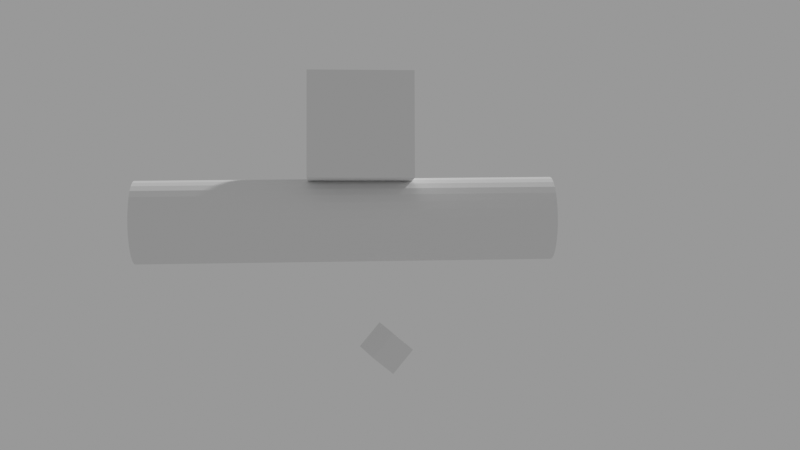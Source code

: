 # Source: escena123.blend  (saved by Blender 2.81.16; exported with 4.5.12 LTS)
import bpy
from mathutils import Matrix  # noqa: F401  (used for matrix-valued properties, if any)

bpy.ops.wm.read_factory_settings(use_empty=True)
scene = bpy.context.scene
scene.name = 'Scene.005'

# ---- cameras
cam_camera_005 = bpy.data.cameras.new('Camera.005')

# ---- meshes
me_cylinder = bpy.data.meshes.new('Cylinder')
me_cylinder.from_pydata([(0.0, 1.0, -1.0), (0.0, 1.0, 1.0), (0.1951, 0.9808, -1.0), (0.1951, 0.9808, 1.0), (0.3827, 0.9239, -1.0), (0.3827, 0.9239, 1.0), (0.5556, 0.8315, -1.0), (0.5556, 0.8315, 1.0), (0.7071, 0.7071, -1.0), (0.7071, 0.7071, 1.0), (0.8315, 0.5556, -1.0), (0.8315, 0.5556, 1.0), (0.9239, 0.3827, -1.0), (0.9239, 0.3827, 1.0), (0.9808, 0.1951, -1.0), (0.9808, 0.1951, 1.0), (1.0, 7.55e-08, -1.0), (1.0, 7.55e-08, 1.0), (0.9808, -0.1951, -1.0), (0.9808, -0.1951, 1.0), (0.9239, -0.3827, -1.0), (0.9239, -0.3827, 1.0), (0.8315, -0.5556, -1.0), (0.8315, -0.5556, 1.0), (0.7071, -0.7071, -1.0), (0.7071, -0.7071, 1.0), (0.5556, -0.8315, -1.0), (0.5556, -0.8315, 1.0), (0.3827, -0.9239, -1.0), (0.3827, -0.9239, 1.0), (0.1951, -0.9808, -1.0), (0.1951, -0.9808, 1.0), (-3.258e-07, -1.0, -1.0), (-3.258e-07, -1.0, 1.0), (-0.1951, -0.9808, -1.0), (-0.1951, -0.9808, 1.0), (-0.3827, -0.9239, -1.0), (-0.3827, -0.9239, 1.0), (-0.5556, -0.8315, -1.0), (-0.5556, -0.8315, 1.0), (-0.7071, -0.7071, -1.0), (-0.7071, -0.7071, 1.0), (-0.8315, -0.5556, -1.0), (-0.8315, -0.5556, 1.0), (-0.9239, -0.3827, -1.0), (-0.9239, -0.3827, 1.0), (-0.9808, -0.1951, -1.0), (-0.9808, -0.1951, 1.0), (-1.0, 9.656e-07, -1.0), (-1.0, 9.656e-07, 1.0), (-0.9808, 0.1951, -1.0), (-0.9808, 0.1951, 1.0), (-0.9239, 0.3827, -1.0), (-0.9239, 0.3827, 1.0), (-0.8315, 0.5556, -1.0), (-0.8315, 0.5556, 1.0), (-0.7071, 0.7071, -1.0), (-0.7071, 0.7071, 1.0), (-0.5556, 0.8315, -1.0), (-0.5556, 0.8315, 1.0), (-0.3827, 0.9239, -1.0), (-0.3827, 0.9239, 1.0), (-0.1951, 0.9808, -1.0), (-0.1951, 0.9808, 1.0)], [], [(0, 1, 3, 2), (2, 3, 5, 4), (4, 5, 7, 6), (6, 7, 9, 8), (8, 9, 11, 10), (10, 11, 13, 12), (12, 13, 15, 14), (14, 15, 17, 16), (16, 17, 19, 18), (18, 19, 21, 20), (20, 21, 23, 22), (22, 23, 25, 24), (24, 25, 27, 26), (26, 27, 29, 28), (28, 29, 31, 30), (30, 31, 33, 32), (32, 33, 35, 34), (34, 35, 37, 36), (36, 37, 39, 38), (38, 39, 41, 40), (40, 41, 43, 42), (42, 43, 45, 44), (44, 45, 47, 46), (46, 47, 49, 48), (48, 49, 51, 50), (50, 51, 53, 52), (52, 53, 55, 54), (54, 55, 57, 56), (56, 57, 59, 58), (58, 59, 61, 60), (3, 1, 63, 61, 59, 57, 55, 53, 51, 49, 47, 45, 43, 41, 39, 37, 35, 33, 31, 29, 27, 25, 23, 21, 19, 17, 15, 13, 11, 9, 7, 5), (60, 61, 63, 62), (62, 63, 1, 0), (0, 2, 4, 6, 8, 10, 12, 14, 16, 18, 20, 22, 24, 26, 28, 30, 32, 34, 36, 38, 40, 42, 44, 46, 48, 50, 52, 54, 56, 58, 60, 62)])
_uv = me_cylinder.uv_layers.new(name='UVMap')
_uv.uv.foreach_set('vector', [1.0, 0.5, 1.0, 1.0, 0.9688, 1.0, 0.9688, 0.5, 0.9688, 0.5, 0.9688, 1.0, 0.9375, 1.0, 0.9375, 0.5, 0.9375, 0.5, 0.9375, 1.0, 0.9062, 1.0, 0.9062, 0.5, 0.9062, 0.5, 0.9062, 1.0, 0.875, 1.0, 0.875, 0.5, 0.875, 0.5, 0.875, 1.0, 0.8438, 1.0, 0.8438, 0.5, 0.8438, 0.5, 0.8438, 1.0, 0.8125, 1.0, 0.8125, 0.5, 0.8125, 0.5, 0.8125, 1.0, 0.7812, 1.0, 0.7812, 0.5, 0.7812, 0.5, 0.7812, 1.0, 0.75, 1.0, 0.75, 0.5, 0.75, 0.5, 0.75, 1.0, 0.7188, 1.0, 0.7188, 0.5, 0.7188, 0.5, 0.7188, 1.0, 0.6875, 1.0, 0.6875, 0.5, 0.6875, 0.5, 0.6875, 1.0, 0.6562, 1.0, 0.6562, 0.5, 0.6562, 0.5, 0.6562, 1.0, 0.625, 1.0, 0.625, 0.5, 0.625, 0.5, 0.625, 1.0, 0.5938, 1.0, 0.5938, 0.5, 0.5938, 0.5, 0.5938, 1.0, 0.5625, 1.0, 0.5625, 0.5, 0.5625, 0.5, 0.5625, 1.0, 0.5312, 1.0, 0.5312, 0.5, 0.5312, 0.5, 0.5312, 1.0, 0.5, 1.0, 0.5, 0.5, 0.5, 0.5, 0.5, 1.0, 0.4688, 1.0, 0.4688, 0.5, 0.4688, 0.5, 0.4688, 1.0, 0.4375, 1.0, 0.4375, 0.5, 0.4375, 0.5, 0.4375, 1.0, 0.4062, 1.0, 0.4062, 0.5, 0.4062, 0.5, 0.4062, 1.0, 0.375, 1.0, 0.375, 0.5, 0.375, 0.5, 0.375, 1.0, 0.3438, 1.0, 0.3438, 0.5, 0.3438, 0.5, 0.3438, 1.0, 0.3125, 1.0, 0.3125, 0.5, 0.3125, 0.5, 0.3125, 1.0, 0.2812, 1.0, 0.2812, 0.5, 0.2812, 0.5, 0.2812, 1.0, 0.25, 1.0, 0.25, 0.5, 0.25, 0.5, 0.25, 1.0, 0.2188, 1.0, 0.2188, 0.5, 0.2188, 0.5, 0.2188, 1.0, 0.1875, 1.0, 0.1875, 0.5, 0.1875, 0.5, 0.1875, 1.0, 0.1562, 1.0, 0.1562, 0.5, 0.1562, 0.5, 0.1562, 1.0, 0.125, 1.0, 0.125, 0.5, 0.125, 0.5, 0.125, 1.0, 0.09375, 1.0, 0.09375, 0.5, 0.09375, 0.5, 0.09375, 1.0, 0.0625, 1.0, 0.0625, 0.5, 0.2968, 0.4854, 0.25, 0.49, 0.2032, 0.4854, 0.1582, 0.4717, 0.1167, 0.4496, 0.08029, 0.4197, 0.05045, 0.3833, 0.02827, 0.3418, 0.01461, 0.2968, 0.01, 0.25, 0.01461, 0.2032, 0.02827, 0.1582, 0.05045, 0.1167, 0.08029, 0.08029, 0.1167, 0.05045, 0.1582, 0.02827, 0.2032, 0.01461, 0.25, 0.01, 0.2968, 0.01461, 0.3418, 0.02827, 0.3833, 0.05045, 0.4197, 0.08029, 0.4496, 0.1167, 0.4717, 0.1582, 0.4854, 0.2032, 0.49, 0.25, 0.4854, 0.2968, 0.4717, 0.3418, 0.4496, 0.3833, 0.4197, 0.4197, 0.3833, 0.4496, 0.3418, 0.4717, 0.0625, 0.5, 0.0625, 1.0, 0.03125, 1.0, 0.03125, 0.5, 0.03125, 0.5, 0.03125, 1.0, 0.0, 1.0, 0.0, 0.5, 0.75, 0.49, 0.7968, 0.4854, 0.8418, 0.4717, 0.8833, 0.4496, 0.9197, 0.4197, 0.9496, 0.3833, 0.9717, 0.3418, 0.9854, 0.2968, 0.99, 0.25, 0.9854, 0.2032, 0.9717, 0.1582, 0.9496, 0.1167, 0.9197, 0.08029, 0.8833, 0.05045, 0.8418, 0.02827, 0.7968, 0.01461, 0.75, 0.01, 0.7032, 0.01461, 0.6582, 0.02827, 0.6167, 0.05045, 0.5803, 0.08029, 0.5504, 0.1167, 0.5283, 0.1582, 0.5146, 0.2032, 0.51, 0.25, 0.5146, 0.2968, 0.5283, 0.3418, 0.5504, 0.3833, 0.5803, 0.4197, 0.6167, 0.4496, 0.6582, 0.4717, 0.7032, 0.4854])
me_cylinder.use_remesh_fix_poles = True
me_cylinder.use_remesh_preserve_attributes = False
me_cylinder.use_mirror_vertex_groups = False
me_cylinder.update()
me_cube_007 = bpy.data.meshes.new('Cube.007')
me_cube_007.from_pydata([(-1.0, -1.0, -1.0), (-1.0, -1.0, 1.0), (-1.0, 1.0, -1.0), (-1.0, 1.0, 1.0), (1.0, -1.0, -1.0), (1.0, -1.0, 1.0), (1.0, 1.0, -1.0), (1.0, 1.0, 1.0)], [], [(0, 1, 3, 2), (2, 3, 7, 6), (6, 7, 5, 4), (4, 5, 1, 0), (2, 6, 4, 0), (7, 3, 1, 5)])
_uv = me_cube_007.uv_layers.new(name='UVMap')
_uv.uv.foreach_set('vector', [0.375, 0.0, 0.625, 0.0, 0.625, 0.25, 0.375, 0.25, 0.375, 0.25, 0.625, 0.25, 0.625, 0.5, 0.375, 0.5, 0.375, 0.5, 0.625, 0.5, 0.625, 0.75, 0.375, 0.75, 0.375, 0.75, 0.625, 0.75, 0.625, 1.0, 0.375, 1.0, 0.125, 0.5, 0.375, 0.5, 0.375, 0.75, 0.125, 0.75, 0.625, 0.5, 0.875, 0.5, 0.875, 0.75, 0.625, 0.75])
me_cube_007.use_remesh_fix_poles = True
me_cube_007.use_remesh_preserve_attributes = False
me_cube_007.use_mirror_vertex_groups = False
me_cube_007.update()
me_cube_008 = bpy.data.meshes.new('Cube.008')
me_cube_008.from_pydata([(-1.0, -1.0, -1.0), (-1.0, -1.0, 1.0), (-1.0, 1.0, -1.0), (-1.0, 1.0, 1.0), (1.0, -1.0, -1.0), (1.0, -1.0, 1.0), (1.0, 1.0, -1.0), (1.0, 1.0, 1.0)], [], [(0, 1, 3, 2), (2, 3, 7, 6), (6, 7, 5, 4), (4, 5, 1, 0), (2, 6, 4, 0), (7, 3, 1, 5)])
_uv = me_cube_008.uv_layers.new(name='UVMap')
_uv.uv.foreach_set('vector', [0.375, 0.0, 0.625, 0.0, 0.625, 0.25, 0.375, 0.25, 0.375, 0.25, 0.625, 0.25, 0.625, 0.5, 0.375, 0.5, 0.375, 0.5, 0.625, 0.5, 0.625, 0.75, 0.375, 0.75, 0.375, 0.75, 0.625, 0.75, 0.625, 1.0, 0.375, 1.0, 0.125, 0.5, 0.375, 0.5, 0.375, 0.75, 0.125, 0.75, 0.625, 0.5, 0.875, 0.5, 0.875, 0.75, 0.625, 0.75])
me_cube_008.use_remesh_fix_poles = True
me_cube_008.use_remesh_preserve_attributes = False
me_cube_008.use_mirror_vertex_groups = False
me_cube_008.update()

# ---- objects
ob_cylinder = bpy.data.objects.new('Cylinder', me_cylinder)
ob_camera_005 = bpy.data.objects.new('Camera.005', cam_camera_005)
ob_cube_007 = bpy.data.objects.new('Cube.007', me_cube_007)
ob_cube_008 = bpy.data.objects.new('Cube.008', me_cube_008)

# ---- transforms, parenting, visibility, modifiers, constraints
ob_cylinder.location = (0.2071, 0.2594, 2.526)
ob_cylinder.rotation_euler = (-1.582, -0.0, 0.0)
ob_cylinder.scale = (1.0, 1.0, 5.0)
ob_cylinder.lineart.crease_threshold = 0.0
ob_camera_005.location = (-26.63, 0.434, 1.301)
ob_camera_005.rotation_euler = (1.612, 0.003132, -1.627)
ob_camera_005.lineart.crease_threshold = 0.0
ob_cube_007.location = (0.09723, -0.1056, 4.693)
ob_cube_007.scale = (1.246, 1.246, 1.246)
ob_cube_007.lineart.crease_threshold = 0.0
ob_cube_008.location = (-0.9622, -0.6903, -0.4734)
ob_cube_008.rotation_euler = (1.046, 0.8786, 1.584)
ob_cube_008.scale = (0.3576, 0.3576, 0.3576)
ob_cube_008.lineart.crease_threshold = 0.0

# ---- collection membership
scene.collection.objects.link(ob_cylinder)
scene.collection.objects.link(ob_camera_005)
scene.collection.objects.link(ob_cube_007)
scene.collection.objects.link(ob_cube_008)

# ---- scene / render settings (as saved in the file)
scene.camera = ob_camera_005
scene.frame_start = 1; scene.frame_end = 300; scene.frame_set(233)
scene.render.engine = 'BLENDER_EEVEE_NEXT'
scene.render.image_settings.exr_codec = 'NONE'
scene.render.simplify_subdivision_render = 0
scene.render.simplify_child_particles_render = 0.0
scene.cycles.use_denoising = False
scene.cycles.samples = 128
scene.cycles.sampling_pattern = 'TABULATED_SOBOL'
scene.cycles.use_adaptive_sampling = False
scene.cycles.use_light_tree = False
scene.view_settings.view_transform = 'Filmic'
bpy.context.view_layer.update()

# ---- added for rendering (the .blend has no usable light): sun + grey world if the file has none
light_auto_sun = bpy.data.lights.new('AutoSun', 'SUN')
light_auto_sun.energy = 3.0
light_auto_sun.angle = 0.0523599
ob_auto_sun = bpy.data.objects.new('AutoSun', light_auto_sun)
scene.collection.objects.link(ob_auto_sun)
ob_auto_sun.rotation_euler = (0.872665, 0.174533, 0.523599)
if scene.world is None:
    world_auto = bpy.data.worlds.new('AutoWorld')
    world_auto.color = (0.3, 0.3, 0.3)
    scene.world = world_auto
bpy.context.view_layer.update()
